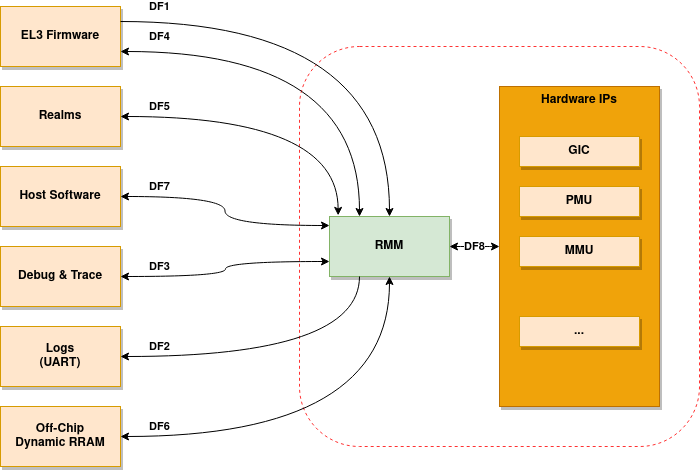

The diagram above was exported from draw.io. Its source (the exported page's mxGraphModel, read from the mxfile embedded in the PNG):
<mxGraphModel dx="1222" dy="1080" grid="1" gridSize="10" guides="1" tooltips="1" connect="1" arrows="1" fold="1" page="1" pageScale="1" pageWidth="826" pageHeight="1169" background="none" math="0" shadow="0">
  <root>
    <mxCell id="0" />
    <mxCell id="1" parent="0" />
    <mxCell id="1k5CKTXs_gizX7AIICd_-97" value="EL3 Firmware" style="rounded=0;whiteSpace=wrap;html=1;fontStyle=1;fillColor=#ffe6cc;strokeColor=#d79b00;gradientColor=none;glass=0;shadow=1;sketch=0;" parent="1" vertex="1">
      <mxGeometry x="81" y="120" width="120" height="60" as="geometry" />
    </mxCell>
    <mxCell id="1k5CKTXs_gizX7AIICd_-98" value="Realms" style="rounded=0;whiteSpace=wrap;html=1;fontStyle=1;fillColor=#ffe6cc;strokeColor=#d79b00;gradientColor=none;glass=0;shadow=1;sketch=0;" parent="1" vertex="1">
      <mxGeometry x="81" y="200" width="120" height="60" as="geometry" />
    </mxCell>
    <mxCell id="1k5CKTXs_gizX7AIICd_-99" value="Host Software" style="rounded=0;whiteSpace=wrap;html=1;fontStyle=1;fillColor=#ffe6cc;strokeColor=#d79b00;gradientColor=none;glass=0;shadow=1;sketch=0;" parent="1" vertex="1">
      <mxGeometry x="81" y="280" width="120" height="60" as="geometry" />
    </mxCell>
    <mxCell id="1k5CKTXs_gizX7AIICd_-100" value="Debug &amp;amp; Trace" style="rounded=0;whiteSpace=wrap;html=1;fontStyle=1;fillColor=#ffe6cc;strokeColor=#d79b00;gradientColor=none;glass=0;shadow=1;sketch=0;" parent="1" vertex="1">
      <mxGeometry x="81" y="360" width="120" height="60" as="geometry" />
    </mxCell>
    <mxCell id="1k5CKTXs_gizX7AIICd_-101" value="&lt;div&gt;Logs&lt;/div&gt;&lt;div&gt;(UART)&lt;br&gt;&lt;/div&gt;" style="rounded=0;whiteSpace=wrap;html=1;fontStyle=1;fillColor=#ffe6cc;strokeColor=#d79b00;gradientColor=none;glass=0;shadow=1;sketch=0;" parent="1" vertex="1">
      <mxGeometry x="81" y="440" width="120" height="60" as="geometry" />
    </mxCell>
    <mxCell id="1k5CKTXs_gizX7AIICd_-102" value="&lt;div&gt;Off-Chip&lt;/div&gt;&lt;div&gt;Dynamic RRAM&lt;br&gt;&lt;/div&gt;" style="rounded=0;whiteSpace=wrap;html=1;fontStyle=1;fillColor=#ffe6cc;strokeColor=#d79b00;gradientColor=none;glass=0;shadow=1;sketch=0;" parent="1" vertex="1">
      <mxGeometry x="81" y="520" width="120" height="60" as="geometry" />
    </mxCell>
    <mxCell id="1k5CKTXs_gizX7AIICd_-103" value="" style="whiteSpace=wrap;html=1;aspect=fixed;rounded=1;shadow=0;glass=0;sketch=0;gradientColor=none;dashed=1;strokeColor=#FF3333;verticalAlign=top;" parent="1" vertex="1">
      <mxGeometry x="380" y="160" width="400" height="400" as="geometry" />
    </mxCell>
    <mxCell id="1k5CKTXs_gizX7AIICd_-106" value="RMM" style="rounded=0;whiteSpace=wrap;html=1;shadow=1;glass=0;sketch=0;fillColor=#d5e8d4;strokeColor=#82b366;fontStyle=1" parent="1" vertex="1">
      <mxGeometry x="410" y="330" width="120" height="60" as="geometry" />
    </mxCell>
    <mxCell id="1k5CKTXs_gizX7AIICd_-108" value="Hardware IPs" style="rounded=0;whiteSpace=wrap;html=1;shadow=1;glass=0;sketch=0;horizontal=1;verticalAlign=top;fillColor=#f0a30a;fontColor=#000000;strokeColor=#BD7000;fontStyle=1" parent="1" vertex="1">
      <mxGeometry x="580" y="200" width="160" height="320" as="geometry" />
    </mxCell>
    <mxCell id="1k5CKTXs_gizX7AIICd_-109" value="GIC" style="rounded=0;whiteSpace=wrap;html=1;fontStyle=1;fillColor=#ffe6cc;strokeColor=#d79b00;gradientColor=none;glass=0;shadow=1;sketch=0;" parent="1" vertex="1">
      <mxGeometry x="600" y="250" width="120" height="30" as="geometry" />
    </mxCell>
    <mxCell id="1k5CKTXs_gizX7AIICd_-110" value="PMU" style="rounded=0;whiteSpace=wrap;html=1;fontStyle=1;fillColor=#ffe6cc;strokeColor=#d79b00;gradientColor=none;glass=0;shadow=1;sketch=0;" parent="1" vertex="1">
      <mxGeometry x="600" y="300" width="120" height="30" as="geometry" />
    </mxCell>
    <mxCell id="1k5CKTXs_gizX7AIICd_-111" value="MMU" style="rounded=0;whiteSpace=wrap;html=1;fontStyle=1;fillColor=#ffe6cc;strokeColor=#d79b00;gradientColor=none;glass=0;shadow=1;sketch=0;" parent="1" vertex="1">
      <mxGeometry x="600" y="350" width="120" height="30" as="geometry" />
    </mxCell>
    <mxCell id="1k5CKTXs_gizX7AIICd_-112" value="&lt;div&gt;...&lt;/div&gt;" style="rounded=0;whiteSpace=wrap;html=1;fontStyle=1;fillColor=#ffe6cc;strokeColor=#d79b00;gradientColor=none;glass=0;shadow=1;sketch=0;" parent="1" vertex="1">
      <mxGeometry x="600" y="430" width="120" height="30" as="geometry" />
    </mxCell>
    <mxCell id="1k5CKTXs_gizX7AIICd_-113" value="&lt;b&gt;DF4&lt;/b&gt;" style="endArrow=classic;startArrow=classic;html=1;rounded=1;shadow=0;jumpStyle=sharp;edgeStyle=orthogonalEdgeStyle;curved=1;exitX=1;exitY=0.75;exitDx=0;exitDy=0;entryX=0.25;entryY=0;entryDx=0;entryDy=0;" parent="1" source="1k5CKTXs_gizX7AIICd_-97" target="1k5CKTXs_gizX7AIICd_-106" edge="1">
      <mxGeometry x="-0.8069" y="15" width="50" height="50" relative="1" as="geometry">
        <mxPoint x="210" y="130" as="sourcePoint" />
        <mxPoint x="280" y="110" as="targetPoint" />
        <mxPoint as="offset" />
      </mxGeometry>
    </mxCell>
    <mxCell id="1k5CKTXs_gizX7AIICd_-116" value="&lt;b&gt;DF1&lt;/b&gt;" style="endArrow=classic;startArrow=none;html=1;rounded=1;shadow=0;jumpStyle=sharp;edgeStyle=orthogonalEdgeStyle;curved=1;exitX=1;exitY=0.75;exitDx=0;exitDy=0;startFill=0;" parent="1" target="1k5CKTXs_gizX7AIICd_-106" edge="1">
      <mxGeometry x="-0.8319" y="15" width="50" height="50" relative="1" as="geometry">
        <mxPoint x="201" y="135" as="sourcePoint" />
        <mxPoint x="440" y="300" as="targetPoint" />
        <mxPoint as="offset" />
      </mxGeometry>
    </mxCell>
    <mxCell id="1k5CKTXs_gizX7AIICd_-119" value="DF5" style="endArrow=classic;startArrow=classic;html=1;rounded=1;shadow=0;curved=1;jumpStyle=sharp;exitX=1;exitY=0.5;exitDx=0;exitDy=0;edgeStyle=orthogonalEdgeStyle;entryX=0.072;entryY=-0.019;entryDx=0;entryDy=0;entryPerimeter=0;fontStyle=1" parent="1" source="1k5CKTXs_gizX7AIICd_-98" target="1k5CKTXs_gizX7AIICd_-106" edge="1">
      <mxGeometry x="-0.7535" y="10" width="50" height="50" relative="1" as="geometry">
        <mxPoint x="340" y="570" as="sourcePoint" />
        <mxPoint x="390" y="520" as="targetPoint" />
        <mxPoint as="offset" />
      </mxGeometry>
    </mxCell>
    <mxCell id="1k5CKTXs_gizX7AIICd_-120" value="DF7" style="endArrow=classic;startArrow=classic;html=1;rounded=1;shadow=0;curved=1;jumpStyle=sharp;exitX=1;exitY=0.5;exitDx=0;exitDy=0;edgeStyle=orthogonalEdgeStyle;fontStyle=1" parent="1" source="1k5CKTXs_gizX7AIICd_-99" edge="1">
      <mxGeometry x="-0.6723" y="10" width="50" height="50" relative="1" as="geometry">
        <mxPoint x="211" y="240" as="sourcePoint" />
        <mxPoint x="410" y="339" as="targetPoint" />
        <mxPoint as="offset" />
      </mxGeometry>
    </mxCell>
    <mxCell id="1k5CKTXs_gizX7AIICd_-121" value="DF3" style="endArrow=classic;startArrow=classic;html=1;rounded=1;shadow=0;curved=1;jumpStyle=sharp;exitX=1;exitY=0.5;exitDx=0;exitDy=0;edgeStyle=orthogonalEdgeStyle;entryX=0;entryY=0.75;entryDx=0;entryDy=0;fontStyle=1" parent="1" source="1k5CKTXs_gizX7AIICd_-100" target="1k5CKTXs_gizX7AIICd_-106" edge="1">
      <mxGeometry x="-0.6518" y="10" width="50" height="50" relative="1" as="geometry">
        <mxPoint x="211" y="320" as="sourcePoint" />
        <mxPoint x="420" y="349" as="targetPoint" />
        <Array as="points">
          <mxPoint x="306" y="390" />
          <mxPoint x="306" y="375" />
        </Array>
        <mxPoint as="offset" />
      </mxGeometry>
    </mxCell>
    <mxCell id="1k5CKTXs_gizX7AIICd_-122" value="DF2" style="endArrow=none;startArrow=classic;html=1;rounded=1;shadow=0;curved=1;jumpStyle=sharp;exitX=1;exitY=0.5;exitDx=0;exitDy=0;entryX=0.25;entryY=1;entryDx=0;entryDy=0;endFill=0;edgeStyle=orthogonalEdgeStyle;fontStyle=1" parent="1" source="1k5CKTXs_gizX7AIICd_-101" target="1k5CKTXs_gizX7AIICd_-106" edge="1">
      <mxGeometry x="-0.7555" y="10" width="50" height="50" relative="1" as="geometry">
        <mxPoint x="340" y="570" as="sourcePoint" />
        <mxPoint x="390" y="520" as="targetPoint" />
        <mxPoint as="offset" />
      </mxGeometry>
    </mxCell>
    <mxCell id="1k5CKTXs_gizX7AIICd_-123" value="DF6" style="endArrow=classic;startArrow=classic;html=1;rounded=1;shadow=0;curved=1;jumpStyle=sharp;exitX=1;exitY=0.5;exitDx=0;exitDy=0;endFill=1;edgeStyle=orthogonalEdgeStyle;fontStyle=1" parent="1" source="1k5CKTXs_gizX7AIICd_-102" target="1k5CKTXs_gizX7AIICd_-106" edge="1">
      <mxGeometry x="-0.8182" y="10" width="50" height="50" relative="1" as="geometry">
        <mxPoint x="201" y="540" as="sourcePoint" />
        <mxPoint x="440" y="460" as="targetPoint" />
        <mxPoint as="offset" />
      </mxGeometry>
    </mxCell>
    <mxCell id="1k5CKTXs_gizX7AIICd_-124" value="DF8" style="endArrow=classic;startArrow=classic;html=1;rounded=1;shadow=0;curved=1;jumpStyle=sharp;exitX=0;exitY=0.5;exitDx=0;exitDy=0;fontStyle=1" parent="1" source="1k5CKTXs_gizX7AIICd_-108" target="1k5CKTXs_gizX7AIICd_-106" edge="1">
      <mxGeometry width="50" height="50" relative="1" as="geometry">
        <mxPoint x="340" y="570" as="sourcePoint" />
        <mxPoint x="390" y="520" as="targetPoint" />
      </mxGeometry>
    </mxCell>
  </root>
</mxGraphModel>